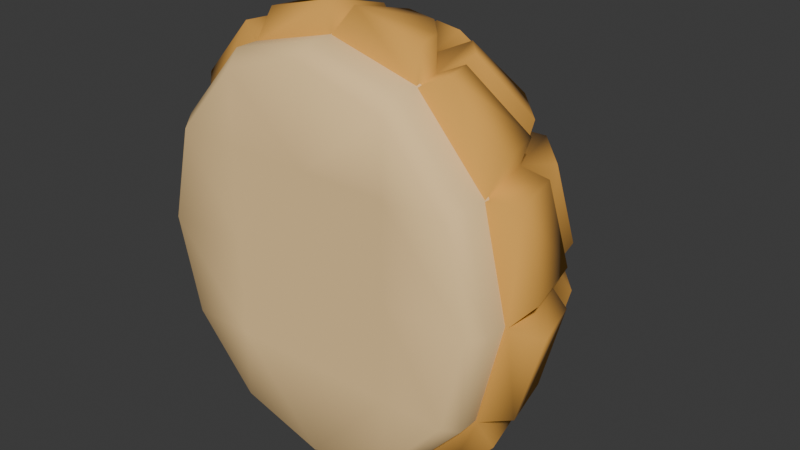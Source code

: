 # Source: polo_bun_small.blend  (saved by Blender 4.4.32; exported with 4.5.12 LTS)
import bpy
from mathutils import Matrix  # noqa: F401  (used for matrix-valued properties, if any)

bpy.ops.wm.read_factory_settings(use_empty=True)
scene = bpy.context.scene
scene.name = 'Scene'

# ---- collections
col_collection = bpy.data.collections.new('Collection'); scene.collection.children.link(col_collection)

# ---- materials (node trees are filled in below, after node groups)
mat_yellow = bpy.data.materials.new('Yellow')
mat_pale_yellow = bpy.data.materials.new('Pale Yellow')
mat_red = bpy.data.materials.new('Red')

# ---- material node trees
mat_yellow.use_nodes = True; mat_yellow.node_tree.nodes.clear()
_N = mat_yellow.node_tree.nodes; _L = mat_yellow.node_tree.links
n0 = _N.new('ShaderNodeBsdfPrincipled'); n0.name = 'Principled BSDF'; n0.location = (10, 300)
n0.inputs[0].default_value = (0.8001, 0.3937, 0.06994, 1.0)
n0.inputs[2].default_value = 1.0
n1 = _N.new('ShaderNodeOutputMaterial'); n1.name = 'Material Output'; n1.location = (300, 300)
_L.new(n0.outputs[0], n1.inputs[0])
n1.is_active_output = True
mat_pale_yellow.use_nodes = True; mat_pale_yellow.node_tree.nodes.clear()
_N = mat_pale_yellow.node_tree.nodes; _L = mat_pale_yellow.node_tree.links
n0 = _N.new('ShaderNodeBsdfPrincipled'); n0.name = 'Principled BSDF'; n0.location = (10, 300)
n0.inputs[0].default_value = (1.0, 0.6867, 0.3231, 1.0)
n0.inputs[2].default_value = 1.0
n1 = _N.new('ShaderNodeOutputMaterial'); n1.name = 'Material Output'; n1.location = (300, 300)
_L.new(n0.outputs[0], n1.inputs[0])
n1.is_active_output = True
mat_red.use_nodes = True; mat_red.node_tree.nodes.clear()
_N = mat_red.node_tree.nodes; _L = mat_red.node_tree.links
n0 = _N.new('ShaderNodeBsdfPrincipled'); n0.name = 'Principled BSDF'; n0.location = (10, 300)
n0.inputs[0].default_value = (0.8001, 0.1445, 0.05596, 1.0)
n1 = _N.new('ShaderNodeOutputMaterial'); n1.name = 'Material Output'; n1.location = (300, 300)
_L.new(n0.outputs[0], n1.inputs[0])
n1.is_active_output = True

# ---- world
world_world = bpy.data.worlds.new('World'); scene.world = world_world
world_world.use_nodes = True; world_world.node_tree.nodes.clear()
_N = world_world.node_tree.nodes; _L = world_world.node_tree.links
n0 = _N.new('ShaderNodeOutputWorld'); n0.name = 'World Output'; n0.location = (300, 300)
n1 = _N.new('ShaderNodeBackground'); n1.name = 'Background'; n1.location = (10, 300)
n1.inputs[0].default_value = (0.05088, 0.05088, 0.05088, 1.0)
_L.new(n1.outputs[0], n0.inputs[0])
n0.is_active_output = True
world_world.color = (0.05088, 0.05088, 0.05088)
world_world.sun_shadow_jitter_overblur = 0.0

# ---- meshes
me_sphere_001 = bpy.data.meshes.new('Sphere.001')
me_sphere_001.from_pydata([(0.01262, -0.04573, 0.8917), (0.01262, -0.4118, 0.5257), (-0.21, 0.02125, 0.8917), (-0.373, -0.2957, 0.5257), (-0.4326, -0.4118, 0.02571), (-0.373, 0.2043, 0.8917), (-0.6553, 0.02125, 0.5257), (-0.7586, -0.04573, 0.02571), (0.01262, 0.3821, 0.901), (-0.3587, 0.3785, 0.8013), (-0.6474, 0.3786, 0.4771), (-0.08414, -0.6582, 0.1393), (-0.08414, -0.5635, 0.4928), (-0.3568, -0.4815, 0.4928), (-0.3989, -0.5635, 0.1393), (-0.0586, -0.4565, 0.6911), (-0.0586, -0.1977, 0.9499), (-0.216, -0.1503, 0.9499), (-0.3312, -0.3745, 0.6911), (-0.5665, -0.4548, 0.1393), (-0.5243, -0.3728, 0.4928), (-0.7239, -0.1487, 0.4928), (-0.797, -0.1961, 0.1393), (-0.4546, -0.2945, 0.6911), (-0.3394, -0.07037, 0.9499), (-0.4546, 0.05902, 0.9499), (-0.6542, -0.07037, 0.6911), (-0.05433, -0.01742, 1.039), (-0.05365, 0.3114, 1.127), (-0.3826, 0.3086, 1.039), (-0.3507, 0.1747, 1.039), (-0.2254, 0.03406, 1.039), (-0.7162, 0.04563, 0.6709), (-0.4993, 0.1863, 0.9523), (-0.5312, 0.3202, 0.9523), (-0.7818, 0.3202, 0.6709), (-0.8751, -0.0302, 0.121), (-0.7956, 0.02128, 0.5053), (-0.8612, 0.2959, 0.5053), (-0.9876, 0.2959, 0.06199), (0.2353, 0.02125, 0.8917), (0.3982, -0.2957, 0.5257), (0.3982, 0.2043, 0.8917), (0.6805, 0.02125, 0.5257), (0.7838, -0.04573, 0.02571), (0.384, 0.3785, 0.8013), (0.6727, 0.3786, 0.4771), (0.7804, 0.3786, 0.02571), (0.1094, -0.6582, 0.1393), (0.1094, -0.5635, 0.4928), (0.382, -0.4815, 0.4928), (0.4242, -0.5635, 0.1393), (0.08384, -0.4565, 0.6911), (0.08384, -0.1977, 0.9499), (0.2412, -0.1503, 0.9499), (0.3565, -0.3745, 0.6911), (0.5918, -0.4548, 0.1393), (0.5496, -0.3728, 0.4928), (0.7492, -0.1487, 0.4928), (0.8222, -0.1961, 0.1393), (0.4798, -0.2945, 0.6911), (0.3646, -0.07037, 0.9499), (0.4798, 0.05902, 0.9499), (0.6794, -0.07037, 0.6911), (0.07957, -0.01742, 1.039), (0.07889, 0.3114, 1.127), (0.4079, 0.3086, 1.039), (0.3759, 0.1747, 1.039), (0.2507, 0.03406, 1.039), (0.7415, 0.04563, 0.6709), (0.5245, 0.1863, 0.9523), (0.5565, 0.3202, 0.9523), (0.807, 0.3202, 0.6709), (0.9003, -0.0302, 0.121), (0.8209, 0.02128, 0.5053), (0.8864, 0.2959, 0.5053), (1.009, 0.2959, 0.06893), (-0.7405, 0.3786, 0.5257), (-0.4146, 0.3785, 0.8917), (-0.8599, 0.3786, 0.02571), (0.01262, 0.3821, 1.006), (0.7658, 0.3786, 0.5257), (0.4398, 0.3785, 0.8917), (0.8851, 0.3786, 0.02571), (-0.6474, 0.2062, 0.4771), (-0.3587, 0.2061, 0.8013), (-0.7551, 0.2062, 0.02571), (0.01262, 0.2098, 0.901), (0.6727, 0.2062, 0.4771), (0.384, 0.2061, 0.8013), (0.001849, -0.04573, -0.8387), (0.001849, -0.4118, -0.4727), (0.001849, -0.5457, 0.02734), (0.2245, 0.02125, -0.8387), (0.3875, -0.2957, -0.4727), (0.4471, -0.4118, 0.02734), (0.3875, 0.2043, -0.8387), (0.6697, 0.02125, -0.4727), (0.00185, 0.3821, -0.8479), (0.3732, 0.3785, -0.7482), (0.6619, 0.3786, -0.4241), (0.0986, -0.6582, -0.08622), (0.0986, -0.5635, -0.4397), (0.3712, -0.4815, -0.4397), (0.4134, -0.5635, -0.08622), (0.07307, -0.4565, -0.638), (0.07307, -0.1977, -0.8968), (0.2305, -0.1503, -0.8968), (0.3457, -0.3745, -0.638), (0.581, -0.4548, -0.08622), (0.5388, -0.3728, -0.4397), (0.7384, -0.1487, -0.4397), (0.8114, -0.1961, -0.08622), (0.4691, -0.2945, -0.638), (0.3538, -0.07037, -0.8968), (0.4691, 0.05902, -0.8968), (0.6686, -0.07037, -0.638), (0.0688, -0.01742, -0.986), (0.06812, 0.3114, -1.074), (0.3971, 0.3086, -0.986), (0.3652, 0.1747, -0.986), (0.2399, 0.03406, -0.986), (0.7307, 0.04563, -0.6179), (0.5138, 0.1863, -0.8992), (0.5457, 0.3202, -0.8992), (0.7962, 0.3202, -0.6179), (0.8895, -0.0302, -0.06797), (0.8101, 0.02128, -0.4522), (0.8756, 0.2959, -0.4522), (0.9673, 0.2959, -0.06797), (-0.2208, 0.02126, -0.8387), (-0.3838, -0.2957, -0.4727), (-0.3838, 0.2043, -0.8387), (-0.666, 0.02126, -0.4727), (-0.3695, 0.3785, -0.7482), (-0.6582, 0.3786, -0.4241), (-0.7659, 0.3786, 0.02734), (-0.09491, -0.6582, -0.08622), (-0.09491, -0.5635, -0.4397), (-0.3675, -0.4815, -0.4397), (-0.4097, -0.5635, -0.08622), (-0.06937, -0.4565, -0.638), (-0.06937, -0.1977, -0.8968), (-0.2268, -0.1503, -0.8968), (-0.342, -0.3745, -0.638), (-0.5773, -0.4548, -0.08622), (-0.5351, -0.3728, -0.4397), (-0.7347, -0.1487, -0.4397), (-0.8077, -0.1961, -0.08622), (-0.4654, -0.2945, -0.638), (-0.3501, -0.07037, -0.8968), (-0.4654, 0.05902, -0.8968), (-0.6649, -0.07037, -0.638), (-0.0651, -0.01742, -0.986), (-0.06442, 0.3114, -1.074), (-0.3934, 0.3086, -0.986), (-0.3615, 0.1747, -0.986), (-0.2362, 0.03406, -0.986), (-0.727, 0.04563, -0.6179), (-0.5101, 0.1863, -0.8992), (-0.542, 0.3202, -0.8992), (-0.7925, 0.3202, -0.6179), (-0.8858, -0.0302, -0.06797), (-0.8064, 0.02128, -0.4522), (-0.8719, 0.2959, -0.4522), (-0.9636, 0.2959, -0.06797), (0.755, 0.3786, -0.4727), (0.429, 0.3785, -0.8387), (0.00185, 0.3821, -0.9534), (-0.7513, 0.3786, -0.4727), (-0.4253, 0.3785, -0.8387), (0.6619, 0.2062, -0.4241), (0.3732, 0.2061, -0.7482), (0.7696, 0.2062, 0.02734), (0.00185, 0.2098, -0.8479), (-0.6582, 0.2062, -0.4241), (-0.3695, 0.2061, -0.7482), (0.00185, 0.3534, -0.9598), (0.00185, 0.3534, 1.002), (0.429, 0.3498, -0.8451), (0.755, 0.3498, -0.4791), (0.8743, 0.3499, 0.02095), (0.755, 0.3498, 0.5209), (0.429, 0.3498, 0.887), (0.429, 0.4864, -0.8451), (0.4116, 0.5622, -0.776), (0.7115, 0.5622, -0.4391), (0.755, 0.4865, -0.4791), (0.8213, 0.5622, 0.02095), (0.8743, 0.4865, 0.02095), (0.7115, 0.5622, 0.481), (0.755, 0.4865, 0.5209), (0.4116, 0.5622, 0.8179), (0.429, 0.4864, 0.887), (0.00185, 0.5622, -0.8992), (0.00185, 0.4901, -0.9598), (0.00185, 0.4901, 1.002), (0.00185, 0.5622, 0.9411), (0.2159, 0.3516, 0.9443), (-0.4253, 0.3498, -0.8451), (-0.7513, 0.3499, -0.4791), (-0.8706, 0.3499, 0.02095), (-0.7513, 0.3498, 0.5209), (-0.4253, 0.3498, 0.887), (-0.4253, 0.4864, -0.8451), (-0.4079, 0.5622, -0.776), (-0.7078, 0.5622, -0.4391), (-0.7513, 0.4865, -0.4791), (-0.8176, 0.5622, 0.02095), (-0.8706, 0.4865, 0.02095), (-0.7078, 0.5622, 0.481), (-0.7513, 0.4865, 0.5209), (-0.4079, 0.5622, 0.8179), (-0.4253, 0.4864, 0.887), (-0.2122, 0.3516, 0.9443), (-0.4079, 0.5622, -0.4391), (0.00185, 0.5622, -0.4391), (0.4116, 0.5622, -0.4391), (0.00185, 0.5622, 0.02095), (0.4116, 0.5622, 0.02095), (-0.4079, 0.5622, 0.02095), (-0.4079, 0.5622, 0.481), (0.4116, 0.5622, 0.481), (0.00185, 0.5622, 0.481)], [], [(11, 12, 13, 14), (1, 12, 11, 92), (3, 13, 12, 1), (4, 14, 13, 3), (92, 11, 14, 4), (15, 16, 17, 18), (0, 16, 15, 1), (2, 17, 16, 0), (3, 18, 17, 2), (1, 15, 18, 3), (19, 20, 21, 22), (3, 20, 19, 4), (6, 21, 20, 3), (7, 22, 21, 6), (4, 19, 22, 7), (23, 24, 25, 26), (2, 24, 23, 3), (5, 25, 24, 2), (6, 26, 25, 5), (3, 23, 26, 6), (27, 28, 29, 30, 31), (80, 28, 27, 0), (78, 29, 28, 80), (5, 30, 29, 78), (2, 31, 30, 5), (0, 27, 31, 2), (32, 33, 34, 35), (5, 33, 32, 6), (78, 34, 33, 5), (77, 35, 34, 78), (6, 32, 35, 77), (36, 37, 38, 39), (6, 37, 36, 7), (77, 38, 37, 6), (79, 39, 38, 77), (7, 36, 39, 79), (48, 51, 50, 49), (1, 92, 48, 49), (41, 1, 49, 50), (95, 41, 50, 51), (92, 95, 51, 48), (52, 55, 54, 53), (0, 1, 52, 53), (40, 0, 53, 54), (41, 40, 54, 55), (1, 41, 55, 52), (56, 59, 58, 57), (41, 95, 56, 57), (43, 41, 57, 58), (44, 43, 58, 59), (95, 44, 59, 56), (60, 63, 62, 61), (40, 41, 60, 61), (42, 40, 61, 62), (43, 42, 62, 63), (41, 43, 63, 60), (64, 68, 67, 66, 65), (80, 0, 64, 65), (82, 80, 65, 66), (42, 82, 66, 67), (40, 42, 67, 68), (0, 40, 68, 64), (69, 72, 71, 70), (42, 43, 69, 70), (82, 42, 70, 71), (81, 82, 71, 72), (43, 81, 72, 69), (73, 76, 75, 74), (43, 44, 73, 74), (81, 43, 74, 75), (83, 81, 75, 76), (44, 83, 76, 73), (9, 10, 77, 78), (10, 136, 79, 77), (8, 9, 78, 80), (46, 45, 82, 81), (47, 46, 81, 83), (45, 8, 80, 82), (8, 45, 89, 87), (9, 8, 87, 85), (45, 46, 88, 89), (10, 9, 85, 84), (46, 47, 173, 88), (136, 10, 84, 86), (88, 173, 86, 84, 85, 87, 89), (101, 102, 103, 104), (91, 102, 101, 92), (94, 103, 102, 91), (95, 104, 103, 94), (92, 101, 104, 95), (105, 106, 107, 108), (90, 106, 105, 91), (93, 107, 106, 90), (94, 108, 107, 93), (91, 105, 108, 94), (109, 110, 111, 112), (94, 110, 109, 95), (97, 111, 110, 94), (44, 112, 111, 97), (95, 109, 112, 44), (113, 114, 115, 116), (93, 114, 113, 94), (96, 115, 114, 93), (97, 116, 115, 96), (94, 113, 116, 97), (117, 118, 119, 120, 121), (168, 118, 117, 90), (167, 119, 118, 168), (96, 120, 119, 167), (93, 121, 120, 96), (90, 117, 121, 93), (122, 123, 124, 125), (96, 123, 122, 97), (167, 124, 123, 96), (166, 125, 124, 167), (97, 122, 125, 166), (126, 127, 128, 129), (97, 127, 126, 44), (166, 128, 127, 97), (83, 129, 128, 166), (44, 126, 129, 83), (137, 140, 139, 138), (91, 92, 137, 138), (131, 91, 138, 139), (4, 131, 139, 140), (92, 4, 140, 137), (141, 144, 143, 142), (90, 91, 141, 142), (130, 90, 142, 143), (131, 130, 143, 144), (91, 131, 144, 141), (145, 148, 147, 146), (131, 4, 145, 146), (133, 131, 146, 147), (7, 133, 147, 148), (4, 7, 148, 145), (149, 152, 151, 150), (130, 131, 149, 150), (132, 130, 150, 151), (133, 132, 151, 152), (131, 133, 152, 149), (153, 157, 156, 155, 154), (168, 90, 153, 154), (170, 168, 154, 155), (132, 170, 155, 156), (130, 132, 156, 157), (90, 130, 157, 153), (158, 161, 160, 159), (132, 133, 158, 159), (170, 132, 159, 160), (169, 170, 160, 161), (133, 169, 161, 158), (162, 165, 164, 163), (133, 7, 162, 163), (169, 133, 163, 164), (79, 169, 164, 165), (7, 79, 165, 162), (99, 100, 166, 167), (100, 47, 83, 166), (98, 99, 167, 168), (135, 134, 170, 169), (136, 135, 169, 79), (134, 98, 168, 170), (98, 134, 176, 174), (99, 98, 174, 172), (134, 135, 175, 176), (100, 99, 172, 171), (135, 136, 86, 175), (47, 100, 171, 173), (175, 86, 173, 171, 172, 174, 176), (178, 198, 183, 193, 196), (180, 179, 184, 187), (179, 177, 195, 184), (181, 180, 187, 189), (182, 181, 189, 191), (183, 182, 191, 193), (185, 186, 187, 184), (186, 188, 189, 187), (188, 190, 191, 189), (190, 192, 193, 191), (194, 185, 184, 195), (192, 197, 196, 193), (222, 223, 197, 192), (186, 185, 217), (178, 196, 213, 203, 214), (200, 207, 204, 199), (199, 204, 195, 177), (201, 209, 207, 200), (202, 211, 209, 201), (203, 213, 211, 202), (205, 204, 207, 206), (206, 207, 209, 208), (208, 209, 211, 210), (210, 211, 213, 212), (194, 195, 204, 205), (212, 213, 196, 197), (221, 212, 197, 223), (210, 212, 221), (185, 194, 216, 217), (205, 215, 216, 194), (205, 206, 215), (188, 186, 217, 219), (217, 216, 218, 219), (215, 220, 218, 216), (206, 208, 220, 215), (190, 188, 219, 222), (208, 210, 221, 220), (192, 190, 222), (218, 220, 221, 223), (219, 218, 223, 222)])
me_sphere_001.polygons.foreach_set('use_smooth', [True] * 210)
me_sphere_001.polygons.foreach_set('material_index', [0, 0, 0, 0, 0, 0, 0, 0, 0, 0, 0, 0, 0, 0, 0, 0, 0, 0, 0, 0, 0, 0, 0, 0, 0, 0, 0, 0, 0, 0, 0, 0, 0, 0, 0, 0, 0, 0, 0, 0, 0, 0, 0, 0, 0, 0, 0, 0, 0, 0, 0, 0, 0, 0, 0, 0, 0, 0, 0, 0, 0, 0, 0, 0, 0, 0, 0, 0, 0, 0, 0, 0, 0, 0, 0, 0, 0, 0, 0, 0, 0, 0, 0, 0, 0, 0, 0, 0, 0, 0, 0, 0, 0, 0, 0, 0, 0, 0, 0, 0, 0, 0, 0, 0, 0, 0, 0, 0, 0, 0, 0, 0, 0, 0, 0, 0, 0, 0, 0, 0, 0, 0, 0, 0, 0, 0, 0, 0, 0, 0, 0, 0, 0, 0, 0, 0, 0, 0, 0, 0, 0, 0, 0, 0, 0, 0, 0, 0, 0, 0, 0, 0, 0, 0, 0, 0, 0, 0, 0, 0, 0, 0, 0, 0, 0, 0, 0, 0, 0, 0, 1, 1, 1, 1, 1, 1, 1, 1, 1, 1, 1, 1, 1, 1, 1, 1, 1, 1, 1, 1, 1, 1, 1, 1, 1, 1, 1, 1, 1, 1, 1, 1, 1, 1, 1, 1, 1, 1, 1, 1])
_uv = me_sphere_001.uv_layers.new(name='UVMap')
_uv.uv.foreach_set('vector', [0.25, 0.5, 0.25, 0.6667, 0.1667, 0.6667, 0.1667, 0.5, 0.25, 0.6667, 0.25, 0.6667, 0.25, 0.5, 0.25, 0.5, 0.1667, 0.6667, 0.1667, 0.6667, 0.25, 0.6667, 0.25, 0.6667, 0.1667, 0.5, 0.1667, 0.5, 0.1667, 0.6667, 0.1667, 0.6667, 0.25, 0.5, 0.25, 0.5, 0.1667, 0.5, 0.1667, 0.5, 0.25, 0.6667, 0.25, 0.8333, 0.1667, 0.8333, 0.1667, 0.6667, 0.25, 0.8333, 0.25, 0.8333, 0.25, 0.6667, 0.25, 0.6667, 0.1667, 0.8333, 0.1667, 0.8333, 0.25, 0.8333, 0.25, 0.8333, 0.1667, 0.6667, 0.1667, 0.6667, 0.1667, 0.8333, 0.1667, 0.8333, 0.25, 0.6667, 0.25, 0.6667, 0.1667, 0.6667, 0.1667, 0.6667, 0.1667, 0.5, 0.1667, 0.6667, 0.08333, 0.6667, 0.08333, 0.5, 0.1667, 0.6667, 0.1667, 0.6667, 0.1667, 0.5, 0.1667, 0.5, 0.08333, 0.6667, 0.08333, 0.6667, 0.1667, 0.6667, 0.1667, 0.6667, 0.08333, 0.5, 0.08333, 0.5, 0.08333, 0.6667, 0.08333, 0.6667, 0.1667, 0.5, 0.1667, 0.5, 0.08333, 0.5, 0.08333, 0.5, 0.1667, 0.6667, 0.1667, 0.8333, 0.08333, 0.8333, 0.08333, 0.6667, 0.1667, 0.8333, 0.1667, 0.8333, 0.1667, 0.6667, 0.1667, 0.6667, 0.08333, 0.8333, 0.08333, 0.8333, 0.1667, 0.8333, 0.1667, 0.8333, 0.08333, 0.6667, 0.08333, 0.6667, 0.08333, 0.8333, 0.08333, 0.8333, 0.1667, 0.6667, 0.1667, 0.6667, 0.08333, 0.6667, 0.08333, 0.6667, 0.25, 0.8333, 0.06418, 0.9926, 0.02526, 0.8333, 0.08333, 0.8333, 0.1667, 0.8333, 0.06418, 0.9926, 0.06418, 0.9926, 0.25, 0.8333, 0.25, 0.8333, 0.02526, 0.8333, 0.02526, 0.8333, 0.06418, 0.9926, 0.06418, 0.9926, 0.08333, 0.8333, 0.08333, 0.8333, 0.02526, 0.8333, 0.02526, 0.8333, 0.1667, 0.8333, 0.1667, 0.8333, 0.08333, 0.8333, 0.08333, 0.8333, 0.25, 0.8333, 0.25, 0.8333, 0.1667, 0.8333, 0.1667, 0.8333, 0.08333, 0.6667, 0.08333, 0.8333, 0.02526, 0.8333, 0.01457, 0.6667, 0.08333, 0.8333, 0.08333, 0.8333, 0.08333, 0.6667, 0.08333, 0.6667, 0.02526, 0.8333, 0.02526, 0.8333, 0.08333, 0.8333, 0.08333, 0.8333, 0.01457, 0.6667, 0.01457, 0.6667, 0.02526, 0.8333, 0.02526, 0.8333, 0.08333, 0.6667, 0.08333, 0.6667, 0.01457, 0.6667, 0.01457, 0.6667, 0.08333, 0.5, 0.08333, 0.6667, 0.01457, 0.6667, 0.01261, 0.5, 0.08333, 0.6667, 0.08333, 0.6667, 0.08333, 0.5, 0.08333, 0.5, 0.01457, 0.6667, 0.01457, 0.6667, 0.08333, 0.6667, 0.08333, 0.6667, 0.01261, 0.5, 0.01261, 0.5, 0.01457, 0.6667, 0.01457, 0.6667, 0.08333, 0.5, 0.08333, 0.5, 0.01261, 0.5, 0.01261, 0.5, 0.25, 0.5, 0.1667, 0.5, 0.1667, 0.6667, 0.25, 0.6667, 0.25, 0.6667, 0.25, 0.5, 0.25, 0.5, 0.25, 0.6667, 0.1667, 0.6667, 0.25, 0.6667, 0.25, 0.6667, 0.1667, 0.6667, 0.1667, 0.5, 0.1667, 0.6667, 0.1667, 0.6667, 0.1667, 0.5, 0.25, 0.5, 0.1667, 0.5, 0.1667, 0.5, 0.25, 0.5, 0.25, 0.6667, 0.1667, 0.6667, 0.1667, 0.8333, 0.25, 0.8333, 0.25, 0.8333, 0.25, 0.6667, 0.25, 0.6667, 0.25, 0.8333, 0.1667, 0.8333, 0.25, 0.8333, 0.25, 0.8333, 0.1667, 0.8333, 0.1667, 0.6667, 0.1667, 0.8333, 0.1667, 0.8333, 0.1667, 0.6667, 0.25, 0.6667, 0.1667, 0.6667, 0.1667, 0.6667, 0.25, 0.6667, 0.1667, 0.5, 0.08333, 0.5, 0.08333, 0.6667, 0.1667, 0.6667, 0.1667, 0.6667, 0.1667, 0.5, 0.1667, 0.5, 0.1667, 0.6667, 0.08333, 0.6667, 0.1667, 0.6667, 0.1667, 0.6667, 0.08333, 0.6667, 0.08333, 0.5, 0.08333, 0.6667, 0.08333, 0.6667, 0.08333, 0.5, 0.1667, 0.5, 0.08333, 0.5, 0.08333, 0.5, 0.1667, 0.5, 0.1667, 0.6667, 0.08333, 0.6667, 0.08333, 0.8333, 0.1667, 0.8333, 0.1667, 0.8333, 0.1667, 0.6667, 0.1667, 0.6667, 0.1667, 0.8333, 0.08333, 0.8333, 0.1667, 0.8333, 0.1667, 0.8333, 0.08333, 0.8333, 0.08333, 0.6667, 0.08333, 0.8333, 0.08333, 0.8333, 0.08333, 0.6667, 0.1667, 0.6667, 0.08333, 0.6667, 0.08333, 0.6667, 0.1667, 0.6667, 0.25, 0.8333, 0.1667, 0.8333, 0.08333, 0.8333, 0.02526, 0.8333, 0.06418, 0.9926, 0.06418, 0.9926, 0.25, 0.8333, 0.25, 0.8333, 0.06418, 0.9926, 0.02526, 0.8333, 0.06418, 0.9926, 0.06418, 0.9926, 0.02526, 0.8333, 0.08333, 0.8333, 0.02526, 0.8333, 0.02526, 0.8333, 0.08333, 0.8333, 0.1667, 0.8333, 0.08333, 0.8333, 0.08333, 0.8333, 0.1667, 0.8333, 0.25, 0.8333, 0.1667, 0.8333, 0.1667, 0.8333, 0.25, 0.8333, 0.08333, 0.6667, 0.01457, 0.6667, 0.02526, 0.8333, 0.08333, 0.8333, 0.08333, 0.8333, 0.08333, 0.6667, 0.08333, 0.6667, 0.08333, 0.8333, 0.02526, 0.8333, 0.08333, 0.8333, 0.08333, 0.8333, 0.02526, 0.8333, 0.01457, 0.6667, 0.02526, 0.8333, 0.02526, 0.8333, 0.01457, 0.6667, 0.08333, 0.6667, 0.01457, 0.6667, 0.01457, 0.6667, 0.08333, 0.6667, 0.08333, 0.5, 0.01261, 0.5, 0.01457, 0.6667, 0.08333, 0.6667, 0.08333, 0.6667, 0.08333, 0.5, 0.08333, 0.5, 0.08333, 0.6667, 0.01457, 0.6667, 0.08333, 0.6667, 0.08333, 0.6667, 0.01457, 0.6667, 0.01261, 0.5, 0.01457, 0.6667, 0.01457, 0.6667, 0.01261, 0.5, 0.08333, 0.5, 0.01261, 0.5, 0.01261, 0.5, 0.08333, 0.5, 0.02986, 0.8077, 0.01899, 0.6562, 0.01457, 0.6667, 0.02526, 0.8333, 0.01899, 0.6562, 0.01761, 0.5, 0.01261, 0.5, 0.01457, 0.6667, 0.05403, 0.9173, 0.02986, 0.8077, 0.02526, 0.8333, 0.06418, 0.9926, 0.01899, 0.6562, 0.02986, 0.8077, 0.02526, 0.8333, 0.01457, 0.6667, 0.01761, 0.5, 0.01899, 0.6562, 0.01457, 0.6667, 0.01261, 0.5, 0.02986, 0.8077, 0.05403, 0.9173, 0.06418, 0.9926, 0.02526, 0.8333, 0.05403, 0.9173, 0.02986, 0.8077, 0.02986, 0.8077, 0.05403, 0.9173, 0.02986, 0.8077, 0.05403, 0.9173, 0.05403, 0.9173, 0.02986, 0.8077, 0.02986, 0.8077, 0.01899, 0.6562, 0.01899, 0.6562, 0.02986, 0.8077, 0.01899, 0.6562, 0.02986, 0.8077, 0.02986, 0.8077, 0.01899, 0.6562, 0.01899, 0.6562, 0.01761, 0.5, 0.01761, 0.5, 0.01899, 0.6562, 0.01761, 0.5, 0.01899, 0.6562, 0.01899, 0.6562, 0.01761, 0.5, 0.01899, 0.6562, 0.01761, 0.5, 0.01761, 0.5, 0.01899, 0.6562, 0.02986, 0.8077, 0.05403, 0.9173, 0.02986, 0.8077, 0.25, 0.5, 0.25, 0.6667, 0.1667, 0.6667, 0.1667, 0.5, 0.25, 0.6667, 0.25, 0.6667, 0.25, 0.5, 0.25, 0.5, 0.1667, 0.6667, 0.1667, 0.6667, 0.25, 0.6667, 0.25, 0.6667, 0.1667, 0.5, 0.1667, 0.5, 0.1667, 0.6667, 0.1667, 0.6667, 0.25, 0.5, 0.25, 0.5, 0.1667, 0.5, 0.1667, 0.5, 0.25, 0.6667, 0.25, 0.8333, 0.1667, 0.8333, 0.1667, 0.6667, 0.25, 0.8333, 0.25, 0.8333, 0.25, 0.6667, 0.25, 0.6667, 0.1667, 0.8333, 0.1667, 0.8333, 0.25, 0.8333, 0.25, 0.8333, 0.1667, 0.6667, 0.1667, 0.6667, 0.1667, 0.8333, 0.1667, 0.8333, 0.25, 0.6667, 0.25, 0.6667, 0.1667, 0.6667, 0.1667, 0.6667, 0.1667, 0.5, 0.1667, 0.6667, 0.08333, 0.6667, 0.08333, 0.5, 0.1667, 0.6667, 0.1667, 0.6667, 0.1667, 0.5, 0.1667, 0.5, 0.08333, 0.6667, 0.08333, 0.6667, 0.1667, 0.6667, 0.1667, 0.6667, 0.08333, 0.5, 0.08333, 0.5, 0.08333, 0.6667, 0.08333, 0.6667, 0.1667, 0.5, 0.1667, 0.5, 0.08333, 0.5, 0.08333, 0.5, 0.1667, 0.6667, 0.1667, 0.8333, 0.08333, 0.8333, 0.08333, 0.6667, 0.1667, 0.8333, 0.1667, 0.8333, 0.1667, 0.6667, 0.1667, 0.6667, 0.08333, 0.8333, 0.08333, 0.8333, 0.1667, 0.8333, 0.1667, 0.8333, 0.08333, 0.6667, 0.08333, 0.6667, 0.08333, 0.8333, 0.08333, 0.8333, 0.1667, 0.6667, 0.1667, 0.6667, 0.08333, 0.6667, 0.08333, 0.6667, 0.25, 0.8333, 0.06418, 0.9926, 0.02526, 0.8333, 0.08333, 0.8333, 0.1667, 0.8333, 0.06418, 0.9926, 0.06418, 0.9926, 0.25, 0.8333, 0.25, 0.8333, 0.02526, 0.8333, 0.02526, 0.8333, 0.06418, 0.9926, 0.06418, 0.9926, 0.08333, 0.8333, 0.08333, 0.8333, 0.02526, 0.8333, 0.02526, 0.8333, 0.1667, 0.8333, 0.1667, 0.8333, 0.08333, 0.8333, 0.08333, 0.8333, 0.25, 0.8333, 0.25, 0.8333, 0.1667, 0.8333, 0.1667, 0.8333, 0.08333, 0.6667, 0.08333, 0.8333, 0.02526, 0.8333, 0.01457, 0.6667, 0.08333, 0.8333, 0.08333, 0.8333, 0.08333, 0.6667, 0.08333, 0.6667, 0.02526, 0.8333, 0.02526, 0.8333, 0.08333, 0.8333, 0.08333, 0.8333, 0.01457, 0.6667, 0.01457, 0.6667, 0.02526, 0.8333, 0.02526, 0.8333, 0.08333, 0.6667, 0.08333, 0.6667, 0.01457, 0.6667, 0.01457, 0.6667, 0.08333, 0.5, 0.08333, 0.6667, 0.01457, 0.6667, 0.01261, 0.5, 0.08333, 0.6667, 0.08333, 0.6667, 0.08333, 0.5, 0.08333, 0.5, 0.01457, 0.6667, 0.01457, 0.6667, 0.08333, 0.6667, 0.08333, 0.6667, 0.01261, 0.5, 0.01261, 0.5, 0.01457, 0.6667, 0.01457, 0.6667, 0.08333, 0.5, 0.08333, 0.5, 0.01261, 0.5, 0.01261, 0.5, 0.25, 0.5, 0.1667, 0.5, 0.1667, 0.6667, 0.25, 0.6667, 0.25, 0.6667, 0.25, 0.5, 0.25, 0.5, 0.25, 0.6667, 0.1667, 0.6667, 0.25, 0.6667, 0.25, 0.6667, 0.1667, 0.6667, 0.1667, 0.5, 0.1667, 0.6667, 0.1667, 0.6667, 0.1667, 0.5, 0.25, 0.5, 0.1667, 0.5, 0.1667, 0.5, 0.25, 0.5, 0.25, 0.6667, 0.1667, 0.6667, 0.1667, 0.8333, 0.25, 0.8333, 0.25, 0.8333, 0.25, 0.6667, 0.25, 0.6667, 0.25, 0.8333, 0.1667, 0.8333, 0.25, 0.8333, 0.25, 0.8333, 0.1667, 0.8333, 0.1667, 0.6667, 0.1667, 0.8333, 0.1667, 0.8333, 0.1667, 0.6667, 0.25, 0.6667, 0.1667, 0.6667, 0.1667, 0.6667, 0.25, 0.6667, 0.1667, 0.5, 0.08333, 0.5, 0.08333, 0.6667, 0.1667, 0.6667, 0.1667, 0.6667, 0.1667, 0.5, 0.1667, 0.5, 0.1667, 0.6667, 0.08333, 0.6667, 0.1667, 0.6667, 0.1667, 0.6667, 0.08333, 0.6667, 0.08333, 0.5, 0.08333, 0.6667, 0.08333, 0.6667, 0.08333, 0.5, 0.1667, 0.5, 0.08333, 0.5, 0.08333, 0.5, 0.1667, 0.5, 0.1667, 0.6667, 0.08333, 0.6667, 0.08333, 0.8333, 0.1667, 0.8333, 0.1667, 0.8333, 0.1667, 0.6667, 0.1667, 0.6667, 0.1667, 0.8333, 0.08333, 0.8333, 0.1667, 0.8333, 0.1667, 0.8333, 0.08333, 0.8333, 0.08333, 0.6667, 0.08333, 0.8333, 0.08333, 0.8333, 0.08333, 0.6667, 0.1667, 0.6667, 0.08333, 0.6667, 0.08333, 0.6667, 0.1667, 0.6667, 0.25, 0.8333, 0.1667, 0.8333, 0.08333, 0.8333, 0.02526, 0.8333, 0.06418, 0.9926, 0.06418, 0.9926, 0.25, 0.8333, 0.25, 0.8333, 0.06418, 0.9926, 0.02526, 0.8333, 0.06418, 0.9926, 0.06418, 0.9926, 0.02526, 0.8333, 0.08333, 0.8333, 0.02526, 0.8333, 0.02526, 0.8333, 0.08333, 0.8333, 0.1667, 0.8333, 0.08333, 0.8333, 0.08333, 0.8333, 0.1667, 0.8333, 0.25, 0.8333, 0.1667, 0.8333, 0.1667, 0.8333, 0.25, 0.8333, 0.08333, 0.6667, 0.01457, 0.6667, 0.02526, 0.8333, 0.08333, 0.8333, 0.08333, 0.8333, 0.08333, 0.6667, 0.08333, 0.6667, 0.08333, 0.8333, 0.02526, 0.8333, 0.08333, 0.8333, 0.08333, 0.8333, 0.02526, 0.8333, 0.01457, 0.6667, 0.02526, 0.8333, 0.02526, 0.8333, 0.01457, 0.6667, 0.08333, 0.6667, 0.01457, 0.6667, 0.01457, 0.6667, 0.08333, 0.6667, 0.08333, 0.5, 0.01261, 0.5, 0.01457, 0.6667, 0.08333, 0.6667, 0.08333, 0.6667, 0.08333, 0.5, 0.08333, 0.5, 0.08333, 0.6667, 0.01457, 0.6667, 0.08333, 0.6667, 0.08333, 0.6667, 0.01457, 0.6667, 0.01261, 0.5, 0.01457, 0.6667, 0.01457, 0.6667, 0.01261, 0.5, 0.08333, 0.5, 0.01261, 0.5, 0.01261, 0.5, 0.08333, 0.5, 0.02986, 0.8077, 0.01899, 0.6562, 0.01457, 0.6667, 0.02526, 0.8333, 0.01899, 0.6562, 0.01761, 0.5, 0.01261, 0.5, 0.01457, 0.6667, 0.05403, 0.9173, 0.02986, 0.8077, 0.02526, 0.8333, 0.06418, 0.9926, 0.01899, 0.6562, 0.02986, 0.8077, 0.02526, 0.8333, 0.01457, 0.6667, 0.01761, 0.5, 0.01899, 0.6562, 0.01457, 0.6667, 0.01261, 0.5, 0.02986, 0.8077, 0.05403, 0.9173, 0.06418, 0.9926, 0.02526, 0.8333, 0.05403, 0.9173, 0.02986, 0.8077, 0.02986, 0.8077, 0.05403, 0.9173, 0.02986, 0.8077, 0.05403, 0.9173, 0.05403, 0.9173, 0.02986, 0.8077, 0.02986, 0.8077, 0.01899, 0.6562, 0.01899, 0.6562, 0.02986, 0.8077, 0.01899, 0.6562, 0.02986, 0.8077, 0.02986, 0.8077, 0.01899, 0.6562, 0.01899, 0.6562, 0.01761, 0.5, 0.01761, 0.5, 0.01899, 0.6562, 0.01761, 0.5, 0.01899, 0.6562, 0.01899, 0.6562, 0.01761, 0.5, 0.01899, 0.6562, 0.01761, 0.5, 0.01761, 0.5, 0.01899, 0.6562, 0.02986, 0.8077, 0.05403, 0.9173, 0.02986, 0.8077, 0.214, 0.02412, 0.1196, 0.09539, 0.02526, 0.1667, 0.02526, 0.1667, 0.214, 0.02412, 0.01457, 0.6667, 0.02526, 0.8333, 0.02526, 0.8333, 0.01457, 0.6667, 0.02526, 0.8333, 0.06418, 0.9926, 0.06418, 0.9926, 0.02526, 0.8333, 0.01261, 0.5, 0.01457, 0.6667, 0.01457, 0.6667, 0.01261, 0.5, 0.01457, 0.3333, 0.01261, 0.5, 0.01261, 0.5, 0.01457, 0.3333, 0.02526, 0.1667, 0.01457, 0.3333, 0.01457, 0.3333, 0.02526, 0.1667, 0.01939, 0.8129, 0.01433, 0.6572, 0.01457, 0.6667, 0.02526, 0.8333, 0.01433, 0.6572, 0.01414, 0.5, 0.01261, 0.5, 0.01457, 0.6667, 0.01414, 0.5, 0.01631, 0.3428, 0.01457, 0.3333, 0.01261, 0.5, 0.01631, 0.3428, 0.04818, 0.1871, 0.02526, 0.1667, 0.01457, 0.3333, 0.08421, 0.9455, 0.01939, 0.8129, 0.02526, 0.8333, 0.06418, 0.9926, 0.04818, 0.1871, 0.4158, 0.05447, 0.4531, 0.001913, 0.01737, 0.1604, 0.04209, 0.3193, 0.3329, 0.2772, 0.4158, 0.05447, 0.04818, 0.1871, 0.01433, 0.6572, 0.01939, 0.8129, 0.02547, 0.6807, 0.214, 0.02412, 0.214, 0.02412, 0.02526, 0.1667, 0.02526, 0.1667, 0.1196, 0.09539, 0.01457, 0.6667, 0.01457, 0.6667, 0.02526, 0.8333, 0.02526, 0.8333, 0.02526, 0.8333, 0.02526, 0.8333, 0.06418, 0.9926, 0.06418, 0.9926, 0.01261, 0.5, 0.01261, 0.5, 0.01457, 0.6667, 0.01457, 0.6667, 0.01457, 0.3333, 0.01457, 0.3333, 0.01261, 0.5, 0.01261, 0.5, 0.02526, 0.1667, 0.02526, 0.1667, 0.01457, 0.3333, 0.01457, 0.3333, 0.01939, 0.8129, 0.02526, 0.8333, 0.01457, 0.6667, 0.01433, 0.6572, 0.01433, 0.6572, 0.01457, 0.6667, 0.01261, 0.5, 0.01414, 0.5, 0.01414, 0.5, 0.01261, 0.5, 0.01457, 0.3333, 0.01631, 0.3428, 0.01631, 0.3428, 0.01457, 0.3333, 0.02526, 0.1667, 0.04818, 0.1871, 0.08421, 0.9455, 0.06418, 0.9926, 0.02526, 0.8333, 0.01939, 0.8129, 0.04818, 0.1871, 0.01737, 0.1604, 0.4531, 0.001913, 0.4158, 0.05447, 0.04209, 0.3193, 0.04818, 0.1871, 0.4158, 0.05447, 0.3329, 0.2772, 0.01631, 0.3428, 0.04818, 0.1871, 0.04209, 0.3193, 0.01939, 0.8129, 0.08421, 0.9455, 0.1671, 0.7228, 0.02547, 0.6807, 0.01939, 0.8129, 0.02547, 0.6807, 0.1671, 0.7228, 0.08421, 0.9455, 0.01939, 0.8129, 0.01433, 0.6572, 0.02547, 0.6807, 0.01414, 0.5, 0.01433, 0.6572, 0.02547, 0.6807, 0.03378, 0.5, 0.02547, 0.6807, 0.1671, 0.7228, 0.25, 0.5, 0.03378, 0.5, 0.02547, 0.6807, 0.03378, 0.5, 0.25, 0.5, 0.1671, 0.7228, 0.01433, 0.6572, 0.01414, 0.5, 0.03378, 0.5, 0.02547, 0.6807, 0.01631, 0.3428, 0.01414, 0.5, 0.03378, 0.5, 0.04209, 0.3193, 0.01414, 0.5, 0.01631, 0.3428, 0.04209, 0.3193, 0.03378, 0.5, 0.04818, 0.1871, 0.01631, 0.3428, 0.04209, 0.3193, 0.25, 0.5, 0.03378, 0.5, 0.04209, 0.3193, 0.3329, 0.2772, 0.03378, 0.5, 0.25, 0.5, 0.3329, 0.2772, 0.04209, 0.3193])
me_sphere_001.materials.append(mat_yellow)
me_sphere_001.materials.append(mat_pale_yellow)
me_sphere_001.materials.append(mat_red)
me_sphere_001.use_mirror_x = True
me_sphere_001.update()

# ---- objects
ob_polo_bun = bpy.data.objects.new('Polo Bun', me_sphere_001)

# ---- transforms, parenting, visibility, modifiers, constraints
ob_polo_bun.location = (0.007908, 0.04495, 1.41)
ob_polo_bun.rotation_euler = (-3.142, -3.404e-14, -4.768e-07)
ob_polo_bun.use_mesh_mirror_x = True
_m = ob_polo_bun.modifiers.new('Bevel', 'BEVEL')
_m.width = 48.61
_m.width_pct = 48.61
_m.segments = 5
_m.limit_method = 'WEIGHT'
_m.offset_type = 'PERCENT'

# ---- collection membership
col_collection.objects.link(ob_polo_bun)

# ---- scene / render settings (as saved in the file)
scene.frame_start = 1; scene.frame_end = 250; scene.frame_set(60)
scene.render.engine = 'BLENDER_EEVEE_NEXT'
scene.render.fps = 30
bpy.context.view_layer.update()

# ---- added for rendering (the .blend has no active camera and no usable light): camera, sun
cam_auto = bpy.data.cameras.new('AutoCamera')
cam_auto.lens = 50.0
cam_auto.sensor_width = 36.0
cam_auto.clip_end = 1000.0
ob_auto_camera = bpy.data.objects.new('AutoCamera', cam_auto)
scene.collection.objects.link(ob_auto_camera)
ob_auto_camera.location = (2.88107, -3.36083, 3.67276)
ob_auto_camera.rotation_euler = (1.09748, -7.21219e-08, 0.694738)
scene.camera = ob_auto_camera
light_auto_sun = bpy.data.lights.new('AutoSun', 'SUN')
light_auto_sun.energy = 3.0
light_auto_sun.angle = 0.0523599
ob_auto_sun = bpy.data.objects.new('AutoSun', light_auto_sun)
scene.collection.objects.link(ob_auto_sun)
ob_auto_sun.rotation_euler = (0.872665, 0.174533, 0.523599)
bpy.context.view_layer.update()
